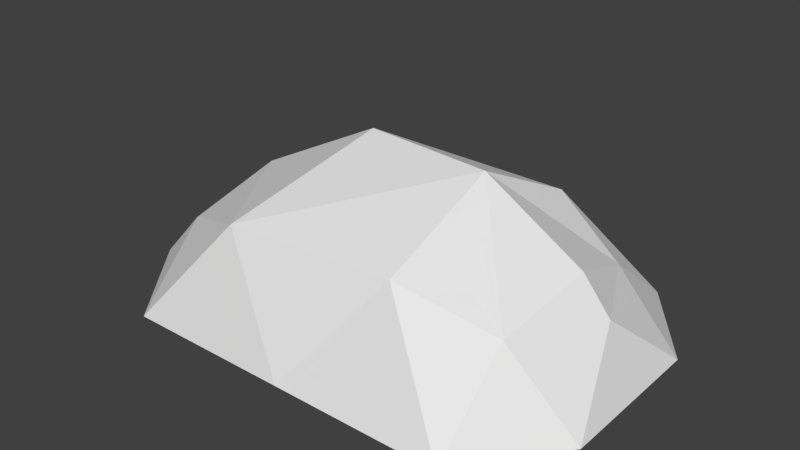 # Source: Clothes_Pile.blend  (saved by Blender 2.79.0; exported with 4.5.12 LTS)
import bpy
from mathutils import Matrix  # noqa: F401  (used for matrix-valued properties, if any)

bpy.ops.wm.read_factory_settings(use_empty=True)
scene = bpy.context.scene
scene.name = 'Scene'

# ---- collections
col_collection_1 = bpy.data.collections.new('Collection 1'); scene.collection.children.link(col_collection_1)

# ---- materials (node trees are filled in below, after node groups)
mat_main = bpy.data.materials.new('Main')
mat_main.alpha_threshold = 0.0
mat_main.use_transparent_shadow = False
mat_main.roughness = 0.5

# ---- material node trees

# ---- world
world_world = bpy.data.worlds.new('World'); scene.world = world_world
world_world.color = (0.05088, 0.05088, 0.05088)
world_world.use_sun_shadow = False
world_world.sun_shadow_jitter_overblur = 0.0
world_world.cycles.sampling_method = 'MANUAL'

# ---- meshes
me_clothespile = bpy.data.meshes.new('ClothesPile')
me_clothespile.from_pydata([(-1.0, -1.0, 0.0), (1.0, -1.0, 0.0), (-1.0, 1.0, 0.0), (1.0, 1.0, 0.0), (-1.0, 0.0, 0.5749), (1.085, -0.005758, 0.5981), (0.0, -1.0, 0.0), (0.0, 1.0, 0.0), (-0.2732, 0.06276, 0.9472), (0.5, -1.0, 0.0), (0.5, 1.0, 0.0), (0.5, 0.0, 0.9446), (-1.07, -0.5195, 0.3896), (1.02, -0.5557, 0.4635), (-0.456, -0.8093, 0.6582), (0.484, -0.7003, 0.64), (1.0, 0.5, 0.3942), (-1.012, 0.5101, 0.3734), (-0.1788, 0.6326, 0.61), (0.6176, 0.5286, 0.6893), (-1.302, 0.0, 0.2874), (-1.479, -0.4193, 0.0), (-1.479, 0.4193, 0.0), (1.245, 0.0, 0.3942), (1.402, -0.462, 0.0), (1.402, 0.462, 0.0)], [], [(3, 19, 16), (12, 14, 4), (17, 18, 2), (10, 18, 19), (9, 15, 6), (12, 0, 14), (1, 15, 9), (18, 8, 19), (18, 17, 8), (11, 5, 16), (17, 20, 4), (12, 4, 20), (20, 21, 22), (20, 17, 22), (2, 22, 17), (20, 21, 12), (0, 12, 21), (6, 14, 0), (8, 4, 14), (7, 2, 18), (17, 4, 8), (8, 11, 19), (11, 14, 15), (8, 14, 11), (14, 6, 15), (5, 13, 23), (16, 5, 23), (23, 24, 25), (23, 13, 24), (13, 1, 24), (23, 25, 16), (3, 16, 25), (13, 15, 1), (13, 5, 11), (15, 13, 11), (19, 11, 16), (10, 19, 3), (7, 18, 10)])
_ca = me_clothespile.color_attributes.new('Col', 'BYTE_COLOR', 'CORNER')
_ca.data.foreach_set('color', [0.07819, 0.003677, 0.01229, 1.0, 0.2384, 0.491, 0.5711, 1.0, 0.2384, 0.491, 0.5711, 1.0, 0.3095, 0.5711, 0.4179, 1.0, 0.4342, 0.6654, 0.5333, 1.0, 0.5711, 0.3185, 0.3813, 1.0, 0.2159, 0.1384, 0.09759, 1.0, 0.2384, 0.491, 0.5711, 1.0, 0.0999, 0.01096, 0.02315, 1.0, 0.07819, 0.003677, 0.01229, 1.0, 0.2384, 0.491, 0.5711, 1.0, 0.2384, 0.491, 0.5711, 1.0, 0.2159, 0.1384, 0.09759, 1.0, 0.5711, 0.2195, 0.1095, 1.0, 0.5711, 0.2195, 0.1095, 1.0, 0.3095, 0.5711, 0.4179, 1.0, 0.5711, 0.2195, 0.1095, 1.0, 0.4342, 0.6654, 0.5333, 1.0, 0.2159, 0.1384, 0.09759, 1.0, 0.5711, 0.2195, 0.1095, 1.0, 0.2159, 0.1384, 0.09759, 1.0, 0.2384, 0.491, 0.5711, 1.0, 0.5711, 0.3185, 0.3813, 1.0, 0.2384, 0.491, 0.5711, 1.0, 0.2384, 0.491, 0.5711, 1.0, 0.2159, 0.1384, 0.09759, 1.0, 0.5711, 0.3185, 0.3813, 1.0, 0.2384, 0.491, 0.5711, 1.0, 0.2384, 0.491, 0.5711, 1.0, 0.2384, 0.491, 0.5711, 1.0, 0.2159, 0.1384, 0.09759, 1.0, 0.2159, 0.1384, 0.09759, 1.0, 0.5711, 0.3185, 0.3813, 1.0, 0.3095, 0.5711, 0.4179, 1.0, 0.5711, 0.3185, 0.3813, 1.0, 0.2159, 0.1384, 0.09759, 1.0, 0.2159, 0.1384, 0.09759, 1.0, 0.2159, 0.1384, 0.09759, 1.0, 0.2159, 0.1384, 0.09759, 1.0, 0.2159, 0.1384, 0.09759, 1.0, 0.2159, 0.1384, 0.09759, 1.0, 0.2159, 0.1384, 0.09759, 1.0, 0.0999, 0.01096, 0.02315, 1.0, 0.2159, 0.1384, 0.09759, 1.0, 0.2159, 0.1384, 0.09759, 1.0, 0.2159, 0.1384, 0.09759, 1.0, 0.2159, 0.1384, 0.09759, 1.0, 0.3095, 0.5711, 0.4179, 1.0, 0.5711, 0.2195, 0.1095, 1.0, 0.3095, 0.5711, 0.4179, 1.0, 0.2159, 0.1384, 0.09759, 1.0, 0.5711, 0.2195, 0.1095, 1.0, 0.4342, 0.6654, 0.5333, 1.0, 0.5711, 0.2195, 0.1095, 1.0, 0.5711, 0.3185, 0.3813, 1.0, 0.5711, 0.3185, 0.3813, 1.0, 0.4342, 0.6654, 0.5333, 1.0, 0.07819, 0.003677, 0.01229, 1.0, 0.0999, 0.01096, 0.02315, 1.0, 0.2384, 0.491, 0.5711, 1.0, 0.2159, 0.1384, 0.09759, 1.0, 0.5711, 0.3185, 0.3813, 1.0, 0.5711, 0.3185, 0.3813, 1.0, 0.5711, 0.3185, 0.3813, 1.0, 0.2384, 0.491, 0.5711, 1.0, 0.2384, 0.491, 0.5711, 1.0, 0.2384, 0.491, 0.5711, 1.0, 0.4342, 0.6654, 0.5333, 1.0, 0.5711, 0.2195, 0.1095, 1.0, 0.5711, 0.3185, 0.3813, 1.0, 0.4342, 0.6654, 0.5333, 1.0, 0.2384, 0.491, 0.5711, 1.0, 0.4342, 0.6654, 0.5333, 1.0, 0.5711, 0.2195, 0.1095, 1.0, 0.5711, 0.2195, 0.1095, 1.0, 0.2384, 0.491, 0.5711, 1.0, 0.2159, 0.1384, 0.09759, 1.0, 0.07819, 0.02956, 0.07421, 1.0, 0.2384, 0.491, 0.5711, 1.0, 0.2384, 0.491, 0.5711, 1.0, 0.07819, 0.02956, 0.07421, 1.0, 0.07819, 0.02956, 0.07421, 1.0, 0.07819, 0.02956, 0.07421, 1.0, 0.07819, 0.02956, 0.07421, 1.0, 0.07819, 0.02956, 0.07421, 1.0, 0.2159, 0.1384, 0.09759, 1.0, 0.07819, 0.02956, 0.07421, 1.0, 0.2159, 0.1384, 0.09759, 1.0, 0.2159, 0.1384, 0.09759, 1.0, 0.07819, 0.02956, 0.07421, 1.0, 0.07819, 0.02956, 0.07421, 1.0, 0.07819, 0.02956, 0.07421, 1.0, 0.2384, 0.491, 0.5711, 1.0, 0.07819, 0.003677, 0.01229, 1.0, 0.2384, 0.491, 0.5711, 1.0, 0.07819, 0.02956, 0.07421, 1.0, 0.2159, 0.1384, 0.09759, 1.0, 0.5711, 0.2195, 0.1095, 1.0, 0.2159, 0.1384, 0.09759, 1.0, 0.2159, 0.1384, 0.09759, 1.0, 0.2384, 0.491, 0.5711, 1.0, 0.2384, 0.491, 0.5711, 1.0, 0.5711, 0.2195, 0.1095, 1.0, 0.2159, 0.1384, 0.09759, 1.0, 0.2384, 0.491, 0.5711, 1.0, 0.2384, 0.491, 0.5711, 1.0, 0.2384, 0.491, 0.5711, 1.0, 0.2384, 0.491, 0.5711, 1.0, 0.07819, 0.003677, 0.01229, 1.0, 0.2384, 0.491, 0.5711, 1.0, 0.07819, 0.003677, 0.01229, 1.0, 0.07819, 0.003677, 0.01229, 1.0, 0.2384, 0.491, 0.5711, 1.0, 0.07819, 0.003677, 0.01229, 1.0])
me_clothespile.materials.append(mat_main)
me_clothespile.use_remesh_preserve_volume = False
me_clothespile.use_remesh_preserve_attributes = False
me_clothespile.use_mirror_vertex_groups = False
me_clothespile.update()

# ---- objects
ob_clothespile = bpy.data.objects.new('ClothesPile', me_clothespile)

# ---- transforms, parenting, visibility, modifiers, constraints
ob_clothespile.location = (0.0, 0.0, 0.0)
ob_clothespile.lineart.crease_threshold = 0.0

# ---- collection membership
col_collection_1.objects.link(ob_clothespile)

# ---- scene / render settings (as saved in the file)
scene.frame_start = 1; scene.frame_end = 250; scene.frame_set(0)
scene.render.engine = 'BLENDER_EEVEE_NEXT'
scene.render.resolution_percentage = 50
scene.render.dither_intensity = 0.0
scene.cycles.use_denoising = False
scene.cycles.samples = 128
scene.cycles.sampling_pattern = 'TABULATED_SOBOL'
scene.cycles.use_adaptive_sampling = False
scene.cycles.use_light_tree = False
scene.cycles.blur_glossy = 0.0
scene.cycles.sample_clamp_indirect = 0.0
scene.view_settings.view_transform = 'Standard'
bpy.context.view_layer.update()

# ---- added for rendering (the .blend has no active camera and no usable light): camera, sun
cam_auto = bpy.data.cameras.new('AutoCamera')
cam_auto.lens = 50.0
cam_auto.sensor_width = 36.0
cam_auto.clip_end = 1000.0
ob_auto_camera = bpy.data.objects.new('AutoCamera', cam_auto)
scene.collection.objects.link(ob_auto_camera)
ob_auto_camera.location = (3.32311, -4.03338, 3.16253)
ob_auto_camera.rotation_euler = (1.09748, -7.21219e-08, 0.694738)
scene.camera = ob_auto_camera
light_auto_sun = bpy.data.lights.new('AutoSun', 'SUN')
light_auto_sun.energy = 3.0
light_auto_sun.angle = 0.0523599
ob_auto_sun = bpy.data.objects.new('AutoSun', light_auto_sun)
scene.collection.objects.link(ob_auto_sun)
ob_auto_sun.rotation_euler = (0.872665, 0.174533, 0.523599)
bpy.context.view_layer.update()
